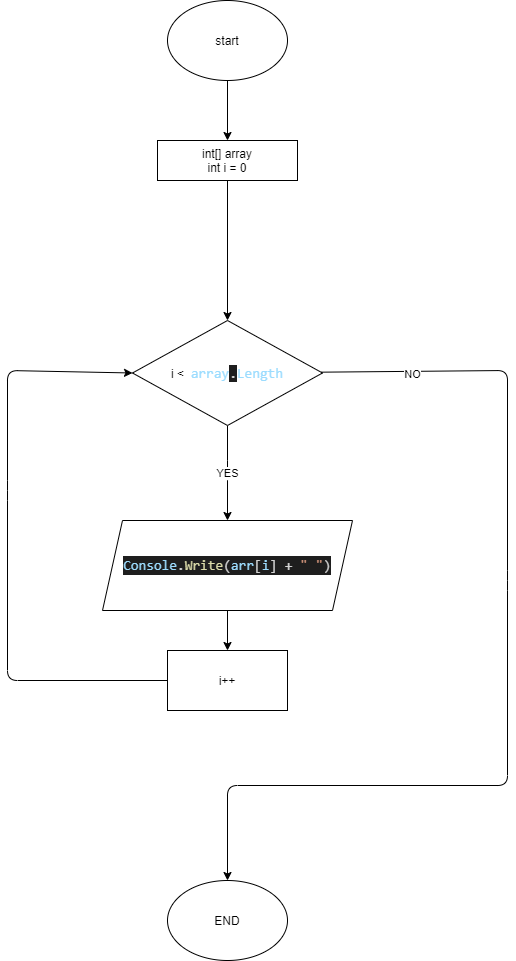

The diagram above was exported from draw.io. Its source (the exported page's mxGraphModel, read from the mxfile embedded in the PNG):
<mxGraphModel dx="638" dy="327" grid="1" gridSize="10" guides="1" tooltips="1" connect="1" arrows="1" fold="1" page="1" pageScale="1" pageWidth="850" pageHeight="1100" math="0" shadow="0">
  <root>
    <mxCell id="0" />
    <mxCell id="1" parent="0" />
    <mxCell id="2" value="" style="edgeStyle=none;html=1;" edge="1" parent="1" source="3" target="5">
      <mxGeometry relative="1" as="geometry" />
    </mxCell>
    <mxCell id="3" value="start" style="ellipse;whiteSpace=wrap;html=1;" vertex="1" parent="1">
      <mxGeometry x="260" y="30" width="120" height="80" as="geometry" />
    </mxCell>
    <mxCell id="4" value="" style="edgeStyle=none;html=1;" edge="1" parent="1" source="5" target="9">
      <mxGeometry relative="1" as="geometry" />
    </mxCell>
    <mxCell id="5" value="int[] array&lt;br&gt;int i = 0" style="whiteSpace=wrap;html=1;" vertex="1" parent="1">
      <mxGeometry x="250" y="170" width="140" height="40" as="geometry" />
    </mxCell>
    <mxCell id="6" value="YES" style="edgeStyle=none;html=1;" edge="1" parent="1" source="9">
      <mxGeometry relative="1" as="geometry">
        <Array as="points">
          <mxPoint x="320" y="500" />
        </Array>
        <mxPoint x="320" y="550" as="targetPoint" />
      </mxGeometry>
    </mxCell>
    <mxCell id="7" style="edgeStyle=none;html=1;entryX=0.5;entryY=0;entryDx=0;entryDy=0;" edge="1" parent="1" source="9" target="16">
      <mxGeometry relative="1" as="geometry">
        <Array as="points">
          <mxPoint x="600" y="400" />
          <mxPoint x="600" y="610" />
          <mxPoint x="600" y="815" />
          <mxPoint x="320" y="815" />
        </Array>
        <mxPoint x="310" y="900" as="targetPoint" />
      </mxGeometry>
    </mxCell>
    <mxCell id="8" value="NO" style="edgeLabel;html=1;align=center;verticalAlign=middle;resizable=0;points=[];" vertex="1" connectable="0" parent="7">
      <mxGeometry x="-0.8138" y="-3" relative="1" as="geometry">
        <mxPoint as="offset" />
      </mxGeometry>
    </mxCell>
    <mxCell id="9" value="i &amp;lt;&amp;nbsp;&amp;nbsp;&lt;span style=&quot;font-family: &amp;#34;consolas&amp;#34; , &amp;#34;courier new&amp;#34; , monospace ; font-size: 14px ; color: rgb(156 , 220 , 254)&quot;&gt;array&lt;/span&gt;&lt;span style=&quot;background-color: rgb(30 , 30 , 30) ; color: rgb(212 , 212 , 212) ; font-family: &amp;#34;consolas&amp;#34; , &amp;#34;courier new&amp;#34; , monospace ; font-size: 14px&quot;&gt;.&lt;/span&gt;&lt;span style=&quot;font-family: &amp;#34;consolas&amp;#34; , &amp;#34;courier new&amp;#34; , monospace ; font-size: 14px ; color: rgb(156 , 220 , 254)&quot;&gt;Length&lt;/span&gt;" style="rhombus;whiteSpace=wrap;html=1;" vertex="1" parent="1">
      <mxGeometry x="225" y="350" width="190" height="105" as="geometry" />
    </mxCell>
    <mxCell id="10" value="" style="edgeStyle=none;html=1;" edge="1" parent="1" target="13">
      <mxGeometry relative="1" as="geometry">
        <mxPoint x="320" y="632.5" as="sourcePoint" />
      </mxGeometry>
    </mxCell>
    <mxCell id="12" style="edgeStyle=none;html=1;entryX=0;entryY=0.5;entryDx=0;entryDy=0;" edge="1" parent="1" source="13" target="9">
      <mxGeometry relative="1" as="geometry">
        <Array as="points">
          <mxPoint x="100" y="710" />
          <mxPoint x="100" y="520" />
          <mxPoint x="100" y="400" />
        </Array>
      </mxGeometry>
    </mxCell>
    <mxCell id="13" value="i++" style="whiteSpace=wrap;html=1;" vertex="1" parent="1">
      <mxGeometry x="260" y="680" width="120" height="60" as="geometry" />
    </mxCell>
    <mxCell id="16" value="END" style="ellipse;whiteSpace=wrap;html=1;" vertex="1" parent="1">
      <mxGeometry x="260" y="910" width="120" height="80" as="geometry" />
    </mxCell>
    <mxCell id="17" value="&lt;div style=&quot;color: rgb(212 , 212 , 212) ; background-color: rgb(30 , 30 , 30) ; font-family: &amp;#34;consolas&amp;#34; , &amp;#34;courier new&amp;#34; , monospace ; font-size: 14px ; line-height: 19px&quot;&gt;&lt;span style=&quot;color: #9cdcfe&quot;&gt;Console&lt;/span&gt;.&lt;span style=&quot;color: #dcdcaa&quot;&gt;Write&lt;/span&gt;(&lt;span style=&quot;color: #9cdcfe&quot;&gt;arr&lt;/span&gt;[&lt;span style=&quot;color: #9cdcfe&quot;&gt;i&lt;/span&gt;] + &lt;span style=&quot;color: #ce9178&quot;&gt;&quot; &quot;&lt;/span&gt;)&lt;/div&gt;" style="shape=parallelogram;perimeter=parallelogramPerimeter;whiteSpace=wrap;html=1;fixedSize=1;" vertex="1" parent="1">
      <mxGeometry x="195" y="550" width="250" height="90" as="geometry" />
    </mxCell>
  </root>
</mxGraphModel>